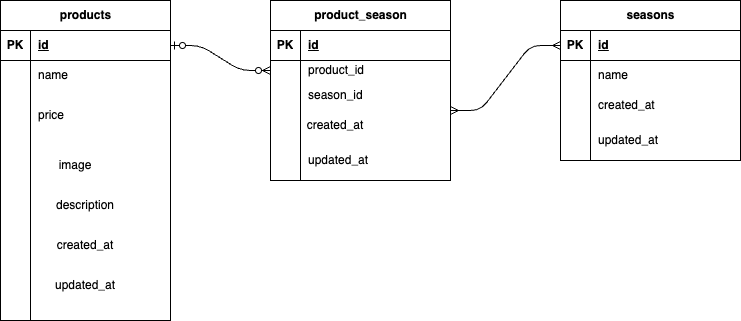

The diagram above was exported from draw.io. Its source (the exported page's mxGraphModel, read from the mxfile embedded in the PNG):
<mxGraphModel dx="429" dy="588" grid="1" gridSize="10" guides="1" tooltips="1" connect="1" arrows="1" fold="1" page="1" pageScale="1" pageWidth="827" pageHeight="1169" math="0" shadow="0">
  <root>
    <mxCell id="0" />
    <mxCell id="1" parent="0" />
    <mxCell id="2" value="products" style="shape=table;startSize=30;container=1;collapsible=1;childLayout=tableLayout;fixedRows=1;rowLines=0;fontStyle=1;align=center;resizeLast=1;html=1;" vertex="1" parent="1">
      <mxGeometry x="30" y="60" width="170" height="320" as="geometry" />
    </mxCell>
    <mxCell id="3" value="" style="shape=tableRow;horizontal=0;startSize=0;swimlaneHead=0;swimlaneBody=0;fillColor=none;collapsible=0;dropTarget=0;points=[[0,0.5],[1,0.5]];portConstraint=eastwest;top=0;left=0;right=0;bottom=1;" vertex="1" parent="2">
      <mxGeometry y="30" width="170" height="30" as="geometry" />
    </mxCell>
    <mxCell id="4" value="PK" style="shape=partialRectangle;connectable=0;fillColor=none;top=0;left=0;bottom=0;right=0;fontStyle=1;overflow=hidden;whiteSpace=wrap;html=1;" vertex="1" parent="3">
      <mxGeometry width="30" height="30" as="geometry">
        <mxRectangle width="30" height="30" as="alternateBounds" />
      </mxGeometry>
    </mxCell>
    <mxCell id="5" value="id" style="shape=partialRectangle;connectable=0;fillColor=none;top=0;left=0;bottom=0;right=0;align=left;spacingLeft=6;fontStyle=5;overflow=hidden;whiteSpace=wrap;html=1;" vertex="1" parent="3">
      <mxGeometry x="30" width="140" height="30" as="geometry">
        <mxRectangle width="140" height="30" as="alternateBounds" />
      </mxGeometry>
    </mxCell>
    <mxCell id="6" value="" style="shape=tableRow;horizontal=0;startSize=0;swimlaneHead=0;swimlaneBody=0;fillColor=none;collapsible=0;dropTarget=0;points=[[0,0.5],[1,0.5]];portConstraint=eastwest;top=0;left=0;right=0;bottom=0;" vertex="1" parent="2">
      <mxGeometry y="60" width="170" height="30" as="geometry" />
    </mxCell>
    <mxCell id="7" value="" style="shape=partialRectangle;connectable=0;fillColor=none;top=0;left=0;bottom=0;right=0;editable=1;overflow=hidden;whiteSpace=wrap;html=1;" vertex="1" parent="6">
      <mxGeometry width="30" height="30" as="geometry">
        <mxRectangle width="30" height="30" as="alternateBounds" />
      </mxGeometry>
    </mxCell>
    <mxCell id="8" value="name" style="shape=partialRectangle;connectable=0;fillColor=none;top=0;left=0;bottom=0;right=0;align=left;spacingLeft=6;overflow=hidden;whiteSpace=wrap;html=1;" vertex="1" parent="6">
      <mxGeometry x="30" width="140" height="30" as="geometry">
        <mxRectangle width="140" height="30" as="alternateBounds" />
      </mxGeometry>
    </mxCell>
    <mxCell id="9" value="" style="shape=tableRow;horizontal=0;startSize=0;swimlaneHead=0;swimlaneBody=0;fillColor=none;collapsible=0;dropTarget=0;points=[[0,0.5],[1,0.5]];portConstraint=eastwest;top=0;left=0;right=0;bottom=0;" vertex="1" parent="2">
      <mxGeometry y="90" width="170" height="50" as="geometry" />
    </mxCell>
    <mxCell id="10" value="" style="shape=partialRectangle;connectable=0;fillColor=none;top=0;left=0;bottom=0;right=0;editable=1;overflow=hidden;whiteSpace=wrap;html=1;" vertex="1" parent="9">
      <mxGeometry width="30" height="50" as="geometry">
        <mxRectangle width="30" height="50" as="alternateBounds" />
      </mxGeometry>
    </mxCell>
    <mxCell id="11" value="price" style="shape=partialRectangle;connectable=0;fillColor=none;top=0;left=0;bottom=0;right=0;align=left;spacingLeft=6;overflow=hidden;whiteSpace=wrap;html=1;" vertex="1" parent="9">
      <mxGeometry x="30" width="140" height="50" as="geometry">
        <mxRectangle width="140" height="50" as="alternateBounds" />
      </mxGeometry>
    </mxCell>
    <mxCell id="12" value="" style="shape=tableRow;horizontal=0;startSize=0;swimlaneHead=0;swimlaneBody=0;fillColor=none;collapsible=0;dropTarget=0;points=[[0,0.5],[1,0.5]];portConstraint=eastwest;top=0;left=0;right=0;bottom=0;" vertex="1" parent="2">
      <mxGeometry y="140" width="170" height="180" as="geometry" />
    </mxCell>
    <mxCell id="13" value="" style="shape=partialRectangle;connectable=0;fillColor=none;top=0;left=0;bottom=0;right=0;editable=1;overflow=hidden;whiteSpace=wrap;html=1;" vertex="1" parent="12">
      <mxGeometry width="30" height="180" as="geometry">
        <mxRectangle width="30" height="180" as="alternateBounds" />
      </mxGeometry>
    </mxCell>
    <mxCell id="14" value="" style="shape=partialRectangle;connectable=0;fillColor=none;top=0;left=0;bottom=0;right=0;align=left;spacingLeft=6;overflow=hidden;whiteSpace=wrap;html=1;" vertex="1" parent="12">
      <mxGeometry x="30" width="140" height="180" as="geometry">
        <mxRectangle width="140" height="180" as="alternateBounds" />
      </mxGeometry>
    </mxCell>
    <mxCell id="33" value="image" style="text;html=1;align=center;verticalAlign=middle;whiteSpace=wrap;rounded=0;" vertex="1" parent="1">
      <mxGeometry x="80" y="210" width="50" height="30" as="geometry" />
    </mxCell>
    <mxCell id="37" value="created_at" style="text;html=1;align=center;verticalAlign=middle;whiteSpace=wrap;rounded=0;" vertex="1" parent="1">
      <mxGeometry x="85" y="290" width="60" height="30" as="geometry" />
    </mxCell>
    <mxCell id="38" value="updated_at" style="text;html=1;align=center;verticalAlign=middle;whiteSpace=wrap;rounded=0;" vertex="1" parent="1">
      <mxGeometry x="80" y="330" width="70" height="30" as="geometry" />
    </mxCell>
    <mxCell id="40" value="description" style="text;html=1;align=center;verticalAlign=middle;whiteSpace=wrap;rounded=0;" vertex="1" parent="1">
      <mxGeometry x="85" y="250" width="60" height="30" as="geometry" />
    </mxCell>
    <mxCell id="41" value="product_season" style="shape=table;startSize=30;container=1;collapsible=1;childLayout=tableLayout;fixedRows=1;rowLines=0;fontStyle=1;align=center;resizeLast=1;html=1;" vertex="1" parent="1">
      <mxGeometry x="300" y="60" width="180" height="180" as="geometry" />
    </mxCell>
    <mxCell id="42" value="" style="shape=tableRow;horizontal=0;startSize=0;swimlaneHead=0;swimlaneBody=0;fillColor=none;collapsible=0;dropTarget=0;points=[[0,0.5],[1,0.5]];portConstraint=eastwest;top=0;left=0;right=0;bottom=1;" vertex="1" parent="41">
      <mxGeometry y="30" width="180" height="30" as="geometry" />
    </mxCell>
    <mxCell id="43" value="PK" style="shape=partialRectangle;connectable=0;fillColor=none;top=0;left=0;bottom=0;right=0;fontStyle=1;overflow=hidden;whiteSpace=wrap;html=1;" vertex="1" parent="42">
      <mxGeometry width="30" height="30" as="geometry">
        <mxRectangle width="30" height="30" as="alternateBounds" />
      </mxGeometry>
    </mxCell>
    <mxCell id="44" value="id" style="shape=partialRectangle;connectable=0;fillColor=none;top=0;left=0;bottom=0;right=0;align=left;spacingLeft=6;fontStyle=5;overflow=hidden;whiteSpace=wrap;html=1;" vertex="1" parent="42">
      <mxGeometry x="30" width="150" height="30" as="geometry">
        <mxRectangle width="150" height="30" as="alternateBounds" />
      </mxGeometry>
    </mxCell>
    <mxCell id="45" value="" style="shape=tableRow;horizontal=0;startSize=0;swimlaneHead=0;swimlaneBody=0;fillColor=none;collapsible=0;dropTarget=0;points=[[0,0.5],[1,0.5]];portConstraint=eastwest;top=0;left=0;right=0;bottom=0;" vertex="1" parent="41">
      <mxGeometry y="60" width="180" height="20" as="geometry" />
    </mxCell>
    <mxCell id="46" value="" style="shape=partialRectangle;connectable=0;fillColor=none;top=0;left=0;bottom=0;right=0;editable=1;overflow=hidden;whiteSpace=wrap;html=1;" vertex="1" parent="45">
      <mxGeometry width="30" height="20" as="geometry">
        <mxRectangle width="30" height="20" as="alternateBounds" />
      </mxGeometry>
    </mxCell>
    <mxCell id="47" value="product_id" style="shape=partialRectangle;connectable=0;fillColor=none;top=0;left=0;bottom=0;right=0;align=left;spacingLeft=6;overflow=hidden;whiteSpace=wrap;html=1;" vertex="1" parent="45">
      <mxGeometry x="30" width="150" height="20" as="geometry">
        <mxRectangle width="150" height="20" as="alternateBounds" />
      </mxGeometry>
    </mxCell>
    <mxCell id="48" value="" style="shape=tableRow;horizontal=0;startSize=0;swimlaneHead=0;swimlaneBody=0;fillColor=none;collapsible=0;dropTarget=0;points=[[0,0.5],[1,0.5]];portConstraint=eastwest;top=0;left=0;right=0;bottom=0;" vertex="1" parent="41">
      <mxGeometry y="80" width="180" height="30" as="geometry" />
    </mxCell>
    <mxCell id="49" value="" style="shape=partialRectangle;connectable=0;fillColor=none;top=0;left=0;bottom=0;right=0;editable=1;overflow=hidden;whiteSpace=wrap;html=1;" vertex="1" parent="48">
      <mxGeometry width="30" height="30" as="geometry">
        <mxRectangle width="30" height="30" as="alternateBounds" />
      </mxGeometry>
    </mxCell>
    <mxCell id="50" value="season_id" style="shape=partialRectangle;connectable=0;fillColor=none;top=0;left=0;bottom=0;right=0;align=left;spacingLeft=6;overflow=hidden;whiteSpace=wrap;html=1;" vertex="1" parent="48">
      <mxGeometry x="30" width="150" height="30" as="geometry">
        <mxRectangle width="150" height="30" as="alternateBounds" />
      </mxGeometry>
    </mxCell>
    <mxCell id="51" value="" style="shape=tableRow;horizontal=0;startSize=0;swimlaneHead=0;swimlaneBody=0;fillColor=none;collapsible=0;dropTarget=0;points=[[0,0.5],[1,0.5]];portConstraint=eastwest;top=0;left=0;right=0;bottom=0;" vertex="1" parent="41">
      <mxGeometry y="110" width="180" height="70" as="geometry" />
    </mxCell>
    <mxCell id="52" value="" style="shape=partialRectangle;connectable=0;fillColor=none;top=0;left=0;bottom=0;right=0;editable=1;overflow=hidden;whiteSpace=wrap;html=1;" vertex="1" parent="51">
      <mxGeometry width="30" height="70" as="geometry">
        <mxRectangle width="30" height="70" as="alternateBounds" />
      </mxGeometry>
    </mxCell>
    <mxCell id="53" value="&lt;div&gt;&lt;br&gt;&lt;/div&gt;&lt;div&gt;&lt;br&gt;&lt;/div&gt;&lt;div&gt;updated_at&lt;/div&gt;" style="shape=partialRectangle;connectable=0;fillColor=none;top=0;left=0;bottom=0;right=0;align=left;spacingLeft=6;overflow=hidden;whiteSpace=wrap;html=1;" vertex="1" parent="51">
      <mxGeometry x="30" width="150" height="70" as="geometry">
        <mxRectangle width="150" height="70" as="alternateBounds" />
      </mxGeometry>
    </mxCell>
    <mxCell id="54" value="created_at" style="text;html=1;align=center;verticalAlign=middle;whiteSpace=wrap;rounded=0;" vertex="1" parent="1">
      <mxGeometry x="330" y="170" width="70" height="30" as="geometry" />
    </mxCell>
    <mxCell id="56" value="seasons" style="shape=table;startSize=30;container=1;collapsible=1;childLayout=tableLayout;fixedRows=1;rowLines=0;fontStyle=1;align=center;resizeLast=1;html=1;" vertex="1" parent="1">
      <mxGeometry x="590" y="60" width="180" height="160" as="geometry" />
    </mxCell>
    <mxCell id="57" value="" style="shape=tableRow;horizontal=0;startSize=0;swimlaneHead=0;swimlaneBody=0;fillColor=none;collapsible=0;dropTarget=0;points=[[0,0.5],[1,0.5]];portConstraint=eastwest;top=0;left=0;right=0;bottom=1;" vertex="1" parent="56">
      <mxGeometry y="30" width="180" height="30" as="geometry" />
    </mxCell>
    <mxCell id="58" value="PK" style="shape=partialRectangle;connectable=0;fillColor=none;top=0;left=0;bottom=0;right=0;fontStyle=1;overflow=hidden;whiteSpace=wrap;html=1;" vertex="1" parent="57">
      <mxGeometry width="30" height="30" as="geometry">
        <mxRectangle width="30" height="30" as="alternateBounds" />
      </mxGeometry>
    </mxCell>
    <mxCell id="59" value="id" style="shape=partialRectangle;connectable=0;fillColor=none;top=0;left=0;bottom=0;right=0;align=left;spacingLeft=6;fontStyle=5;overflow=hidden;whiteSpace=wrap;html=1;" vertex="1" parent="57">
      <mxGeometry x="30" width="150" height="30" as="geometry">
        <mxRectangle width="150" height="30" as="alternateBounds" />
      </mxGeometry>
    </mxCell>
    <mxCell id="60" value="" style="shape=tableRow;horizontal=0;startSize=0;swimlaneHead=0;swimlaneBody=0;fillColor=none;collapsible=0;dropTarget=0;points=[[0,0.5],[1,0.5]];portConstraint=eastwest;top=0;left=0;right=0;bottom=0;" vertex="1" parent="56">
      <mxGeometry y="60" width="180" height="30" as="geometry" />
    </mxCell>
    <mxCell id="61" value="" style="shape=partialRectangle;connectable=0;fillColor=none;top=0;left=0;bottom=0;right=0;editable=1;overflow=hidden;whiteSpace=wrap;html=1;" vertex="1" parent="60">
      <mxGeometry width="30" height="30" as="geometry">
        <mxRectangle width="30" height="30" as="alternateBounds" />
      </mxGeometry>
    </mxCell>
    <mxCell id="62" value="name" style="shape=partialRectangle;connectable=0;fillColor=none;top=0;left=0;bottom=0;right=0;align=left;spacingLeft=6;overflow=hidden;whiteSpace=wrap;html=1;" vertex="1" parent="60">
      <mxGeometry x="30" width="150" height="30" as="geometry">
        <mxRectangle width="150" height="30" as="alternateBounds" />
      </mxGeometry>
    </mxCell>
    <mxCell id="63" value="" style="shape=tableRow;horizontal=0;startSize=0;swimlaneHead=0;swimlaneBody=0;fillColor=none;collapsible=0;dropTarget=0;points=[[0,0.5],[1,0.5]];portConstraint=eastwest;top=0;left=0;right=0;bottom=0;" vertex="1" parent="56">
      <mxGeometry y="90" width="180" height="30" as="geometry" />
    </mxCell>
    <mxCell id="64" value="" style="shape=partialRectangle;connectable=0;fillColor=none;top=0;left=0;bottom=0;right=0;editable=1;overflow=hidden;whiteSpace=wrap;html=1;" vertex="1" parent="63">
      <mxGeometry width="30" height="30" as="geometry">
        <mxRectangle width="30" height="30" as="alternateBounds" />
      </mxGeometry>
    </mxCell>
    <mxCell id="65" value="created_at" style="shape=partialRectangle;connectable=0;fillColor=none;top=0;left=0;bottom=0;right=0;align=left;spacingLeft=6;overflow=hidden;whiteSpace=wrap;html=1;" vertex="1" parent="63">
      <mxGeometry x="30" width="150" height="30" as="geometry">
        <mxRectangle width="150" height="30" as="alternateBounds" />
      </mxGeometry>
    </mxCell>
    <mxCell id="66" value="" style="shape=tableRow;horizontal=0;startSize=0;swimlaneHead=0;swimlaneBody=0;fillColor=none;collapsible=0;dropTarget=0;points=[[0,0.5],[1,0.5]];portConstraint=eastwest;top=0;left=0;right=0;bottom=0;" vertex="1" parent="56">
      <mxGeometry y="120" width="180" height="40" as="geometry" />
    </mxCell>
    <mxCell id="67" value="" style="shape=partialRectangle;connectable=0;fillColor=none;top=0;left=0;bottom=0;right=0;editable=1;overflow=hidden;whiteSpace=wrap;html=1;" vertex="1" parent="66">
      <mxGeometry width="30" height="40" as="geometry">
        <mxRectangle width="30" height="40" as="alternateBounds" />
      </mxGeometry>
    </mxCell>
    <mxCell id="68" value="updated_at" style="shape=partialRectangle;connectable=0;fillColor=none;top=0;left=0;bottom=0;right=0;align=left;spacingLeft=6;overflow=hidden;whiteSpace=wrap;html=1;" vertex="1" parent="66">
      <mxGeometry x="30" width="150" height="40" as="geometry">
        <mxRectangle width="150" height="40" as="alternateBounds" />
      </mxGeometry>
    </mxCell>
    <mxCell id="69" value="" style="edgeStyle=entityRelationEdgeStyle;fontSize=12;html=1;endArrow=ERzeroToMany;startArrow=ERzeroToOne;exitX=1;exitY=0.5;exitDx=0;exitDy=0;entryX=0;entryY=0.5;entryDx=0;entryDy=0;" edge="1" parent="1" source="3" target="45">
      <mxGeometry width="100" height="100" relative="1" as="geometry">
        <mxPoint x="220" y="110" as="sourcePoint" />
        <mxPoint x="310" y="50" as="targetPoint" />
        <Array as="points">
          <mxPoint x="260" y="-20" />
          <mxPoint x="310" y="50" />
        </Array>
      </mxGeometry>
    </mxCell>
    <mxCell id="71" value="" style="edgeStyle=entityRelationEdgeStyle;fontSize=12;html=1;endArrow=ERmany;startArrow=ERmany;entryX=0;entryY=0.5;entryDx=0;entryDy=0;" edge="1" parent="1" target="57">
      <mxGeometry width="100" height="100" relative="1" as="geometry">
        <mxPoint x="480" y="170" as="sourcePoint" />
        <mxPoint x="580" y="70" as="targetPoint" />
        <Array as="points">
          <mxPoint x="530" y="20" />
          <mxPoint x="540" y="80" />
        </Array>
      </mxGeometry>
    </mxCell>
  </root>
</mxGraphModel>